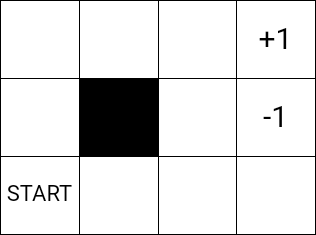

The diagram above was exported from draw.io. Its source (the exported page's mxGraphModel, read from the mxfile embedded in the PNG):
<mxGraphModel dx="1914" dy="1041" grid="0" gridSize="10" guides="1" tooltips="1" connect="1" arrows="1" fold="1" page="0" pageScale="1" pageWidth="827" pageHeight="1169" math="0" shadow="0">
  <root>
    <mxCell id="0" />
    <mxCell id="1" parent="0" />
    <mxCell id="xwVwLBanIte8WJClu0Cc-24" value="" style="shape=table;startSize=0;container=1;collapsible=0;childLayout=tableLayout;fontSize=16;" vertex="1" parent="1">
      <mxGeometry x="-665" y="-384" width="315" height="234" as="geometry" />
    </mxCell>
    <mxCell id="xwVwLBanIte8WJClu0Cc-25" value="" style="shape=tableRow;horizontal=0;startSize=0;swimlaneHead=0;swimlaneBody=0;strokeColor=inherit;top=0;left=0;bottom=0;right=0;collapsible=0;dropTarget=0;fillColor=none;points=[[0,0.5],[1,0.5]];portConstraint=eastwest;fontSize=16;" vertex="1" parent="xwVwLBanIte8WJClu0Cc-24">
      <mxGeometry width="315" height="78" as="geometry" />
    </mxCell>
    <mxCell id="xwVwLBanIte8WJClu0Cc-26" value="" style="shape=partialRectangle;html=1;whiteSpace=wrap;connectable=0;strokeColor=inherit;overflow=hidden;fillColor=none;top=0;left=0;bottom=0;right=0;pointerEvents=1;fontSize=16;" vertex="1" parent="xwVwLBanIte8WJClu0Cc-25">
      <mxGeometry width="79" height="78" as="geometry">
        <mxRectangle width="79" height="78" as="alternateBounds" />
      </mxGeometry>
    </mxCell>
    <mxCell id="xwVwLBanIte8WJClu0Cc-27" value="" style="shape=partialRectangle;html=1;whiteSpace=wrap;connectable=0;strokeColor=inherit;overflow=hidden;fillColor=none;top=0;left=0;bottom=0;right=0;pointerEvents=1;fontSize=16;" vertex="1" parent="xwVwLBanIte8WJClu0Cc-25">
      <mxGeometry x="79" width="79" height="78" as="geometry">
        <mxRectangle width="79" height="78" as="alternateBounds" />
      </mxGeometry>
    </mxCell>
    <mxCell id="xwVwLBanIte8WJClu0Cc-28" value="" style="shape=partialRectangle;html=1;whiteSpace=wrap;connectable=0;strokeColor=inherit;overflow=hidden;fillColor=none;top=0;left=0;bottom=0;right=0;pointerEvents=1;fontSize=16;" vertex="1" parent="xwVwLBanIte8WJClu0Cc-25">
      <mxGeometry x="158" width="78" height="78" as="geometry">
        <mxRectangle width="78" height="78" as="alternateBounds" />
      </mxGeometry>
    </mxCell>
    <mxCell id="xwVwLBanIte8WJClu0Cc-29" value="&lt;font style=&quot;font-size: 30px;&quot;&gt;+1&lt;/font&gt;" style="shape=partialRectangle;html=1;whiteSpace=wrap;connectable=0;strokeColor=inherit;overflow=hidden;fillColor=none;top=0;left=0;bottom=0;right=0;pointerEvents=1;fontSize=16;" vertex="1" parent="xwVwLBanIte8WJClu0Cc-25">
      <mxGeometry x="236" width="79" height="78" as="geometry">
        <mxRectangle width="79" height="78" as="alternateBounds" />
      </mxGeometry>
    </mxCell>
    <mxCell id="xwVwLBanIte8WJClu0Cc-30" value="" style="shape=tableRow;horizontal=0;startSize=0;swimlaneHead=0;swimlaneBody=0;strokeColor=inherit;top=0;left=0;bottom=0;right=0;collapsible=0;dropTarget=0;fillColor=none;points=[[0,0.5],[1,0.5]];portConstraint=eastwest;fontSize=16;" vertex="1" parent="xwVwLBanIte8WJClu0Cc-24">
      <mxGeometry y="78" width="315" height="78" as="geometry" />
    </mxCell>
    <mxCell id="xwVwLBanIte8WJClu0Cc-31" value="" style="shape=partialRectangle;html=1;whiteSpace=wrap;connectable=0;strokeColor=inherit;overflow=hidden;fillColor=none;top=0;left=0;bottom=0;right=0;pointerEvents=1;fontSize=16;" vertex="1" parent="xwVwLBanIte8WJClu0Cc-30">
      <mxGeometry width="79" height="78" as="geometry">
        <mxRectangle width="79" height="78" as="alternateBounds" />
      </mxGeometry>
    </mxCell>
    <mxCell id="xwVwLBanIte8WJClu0Cc-32" value="" style="shape=partialRectangle;html=1;whiteSpace=wrap;connectable=0;strokeColor=inherit;overflow=hidden;fillColor=#000000;top=0;left=0;bottom=0;right=0;pointerEvents=1;fontSize=16;" vertex="1" parent="xwVwLBanIte8WJClu0Cc-30">
      <mxGeometry x="79" width="79" height="78" as="geometry">
        <mxRectangle width="79" height="78" as="alternateBounds" />
      </mxGeometry>
    </mxCell>
    <mxCell id="xwVwLBanIte8WJClu0Cc-33" value="" style="shape=partialRectangle;html=1;whiteSpace=wrap;connectable=0;strokeColor=inherit;overflow=hidden;fillColor=none;top=0;left=0;bottom=0;right=0;pointerEvents=1;fontSize=16;" vertex="1" parent="xwVwLBanIte8WJClu0Cc-30">
      <mxGeometry x="158" width="78" height="78" as="geometry">
        <mxRectangle width="78" height="78" as="alternateBounds" />
      </mxGeometry>
    </mxCell>
    <mxCell id="xwVwLBanIte8WJClu0Cc-34" value="&lt;font style=&quot;font-size: 30px;&quot;&gt;-1&lt;/font&gt;" style="shape=partialRectangle;html=1;whiteSpace=wrap;connectable=0;strokeColor=inherit;overflow=hidden;fillColor=none;top=0;left=0;bottom=0;right=0;pointerEvents=1;fontSize=16;" vertex="1" parent="xwVwLBanIte8WJClu0Cc-30">
      <mxGeometry x="236" width="79" height="78" as="geometry">
        <mxRectangle width="79" height="78" as="alternateBounds" />
      </mxGeometry>
    </mxCell>
    <mxCell id="xwVwLBanIte8WJClu0Cc-35" value="" style="shape=tableRow;horizontal=0;startSize=0;swimlaneHead=0;swimlaneBody=0;strokeColor=inherit;top=0;left=0;bottom=0;right=0;collapsible=0;dropTarget=0;fillColor=none;points=[[0,0.5],[1,0.5]];portConstraint=eastwest;fontSize=16;" vertex="1" parent="xwVwLBanIte8WJClu0Cc-24">
      <mxGeometry y="156" width="315" height="78" as="geometry" />
    </mxCell>
    <mxCell id="xwVwLBanIte8WJClu0Cc-36" value="&lt;font style=&quot;font-size: 22px;&quot;&gt;START&lt;/font&gt;" style="shape=partialRectangle;html=1;whiteSpace=wrap;connectable=0;strokeColor=inherit;overflow=hidden;fillColor=none;top=0;left=0;bottom=0;right=0;pointerEvents=1;fontSize=16;" vertex="1" parent="xwVwLBanIte8WJClu0Cc-35">
      <mxGeometry width="79" height="78" as="geometry">
        <mxRectangle width="79" height="78" as="alternateBounds" />
      </mxGeometry>
    </mxCell>
    <mxCell id="xwVwLBanIte8WJClu0Cc-37" value="" style="shape=partialRectangle;html=1;whiteSpace=wrap;connectable=0;strokeColor=inherit;overflow=hidden;fillColor=none;top=0;left=0;bottom=0;right=0;pointerEvents=1;fontSize=16;" vertex="1" parent="xwVwLBanIte8WJClu0Cc-35">
      <mxGeometry x="79" width="79" height="78" as="geometry">
        <mxRectangle width="79" height="78" as="alternateBounds" />
      </mxGeometry>
    </mxCell>
    <mxCell id="xwVwLBanIte8WJClu0Cc-38" value="" style="shape=partialRectangle;html=1;whiteSpace=wrap;connectable=0;strokeColor=inherit;overflow=hidden;fillColor=none;top=0;left=0;bottom=0;right=0;pointerEvents=1;fontSize=16;" vertex="1" parent="xwVwLBanIte8WJClu0Cc-35">
      <mxGeometry x="158" width="78" height="78" as="geometry">
        <mxRectangle width="78" height="78" as="alternateBounds" />
      </mxGeometry>
    </mxCell>
    <mxCell id="xwVwLBanIte8WJClu0Cc-39" value="" style="shape=partialRectangle;html=1;whiteSpace=wrap;connectable=0;strokeColor=inherit;overflow=hidden;fillColor=none;top=0;left=0;bottom=0;right=0;pointerEvents=1;fontSize=16;" vertex="1" parent="xwVwLBanIte8WJClu0Cc-35">
      <mxGeometry x="236" width="79" height="78" as="geometry">
        <mxRectangle width="79" height="78" as="alternateBounds" />
      </mxGeometry>
    </mxCell>
  </root>
</mxGraphModel>